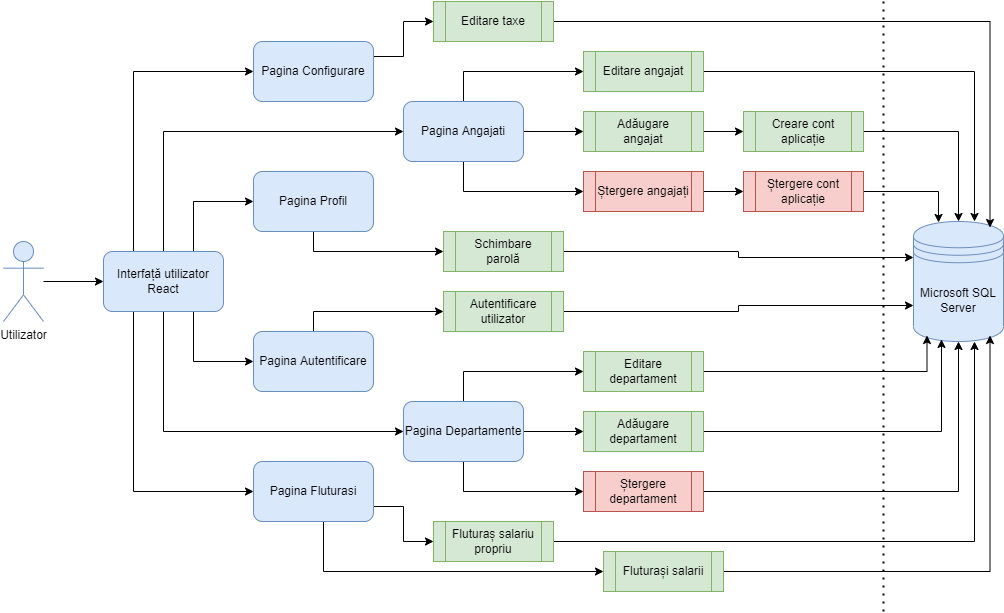

The diagram above was exported from draw.io. Its source (the exported page's mxGraphModel, read from the mxfile embedded in the PNG):
<mxGraphModel dx="1209" dy="773" grid="1" gridSize="10" guides="1" tooltips="1" connect="1" arrows="1" fold="1" page="1" pageScale="1" pageWidth="1100" pageHeight="850" math="0" shadow="0">
  <root>
    <mxCell id="0" />
    <mxCell id="1" parent="0" />
    <mxCell id="OEP6aRqNzHtcLfhhwu7D-20" style="edgeStyle=orthogonalEdgeStyle;rounded=0;orthogonalLoop=1;jettySize=auto;html=1;entryX=0;entryY=0.5;entryDx=0;entryDy=0;" parent="1" source="OEP6aRqNzHtcLfhhwu7D-1" target="OEP6aRqNzHtcLfhhwu7D-2" edge="1">
      <mxGeometry relative="1" as="geometry" />
    </mxCell>
    <mxCell id="OEP6aRqNzHtcLfhhwu7D-1" value="Utilizator" style="shape=umlActor;verticalLabelPosition=bottom;verticalAlign=top;html=1;outlineConnect=0;fillColor=#dae8fc;strokeColor=#6c8ebf;" parent="1" vertex="1">
      <mxGeometry x="40" y="360" width="40" height="80" as="geometry" />
    </mxCell>
    <mxCell id="OEP6aRqNzHtcLfhhwu7D-11" style="edgeStyle=orthogonalEdgeStyle;rounded=0;orthogonalLoop=1;jettySize=auto;html=1;exitX=0.75;exitY=0;exitDx=0;exitDy=0;entryX=0;entryY=0.5;entryDx=0;entryDy=0;" parent="1" source="OEP6aRqNzHtcLfhhwu7D-2" target="OEP6aRqNzHtcLfhhwu7D-3" edge="1">
      <mxGeometry relative="1" as="geometry" />
    </mxCell>
    <mxCell id="OEP6aRqNzHtcLfhhwu7D-15" style="edgeStyle=orthogonalEdgeStyle;rounded=0;orthogonalLoop=1;jettySize=auto;html=1;exitX=0.5;exitY=0;exitDx=0;exitDy=0;entryX=0;entryY=0.5;entryDx=0;entryDy=0;" parent="1" source="OEP6aRqNzHtcLfhhwu7D-2" target="OEP6aRqNzHtcLfhhwu7D-8" edge="1">
      <mxGeometry relative="1" as="geometry" />
    </mxCell>
    <mxCell id="OEP6aRqNzHtcLfhhwu7D-17" style="edgeStyle=orthogonalEdgeStyle;rounded=0;orthogonalLoop=1;jettySize=auto;html=1;exitX=0.25;exitY=0;exitDx=0;exitDy=0;entryX=0;entryY=0.5;entryDx=0;entryDy=0;" parent="1" source="OEP6aRqNzHtcLfhhwu7D-2" target="OEP6aRqNzHtcLfhhwu7D-6" edge="1">
      <mxGeometry relative="1" as="geometry" />
    </mxCell>
    <mxCell id="OEP6aRqNzHtcLfhhwu7D-18" style="edgeStyle=orthogonalEdgeStyle;rounded=0;orthogonalLoop=1;jettySize=auto;html=1;exitX=0.25;exitY=1;exitDx=0;exitDy=0;entryX=0;entryY=0.5;entryDx=0;entryDy=0;" parent="1" source="OEP6aRqNzHtcLfhhwu7D-2" target="OEP6aRqNzHtcLfhhwu7D-7" edge="1">
      <mxGeometry relative="1" as="geometry" />
    </mxCell>
    <mxCell id="OEP6aRqNzHtcLfhhwu7D-19" style="edgeStyle=orthogonalEdgeStyle;rounded=0;orthogonalLoop=1;jettySize=auto;html=1;exitX=0.5;exitY=1;exitDx=0;exitDy=0;entryX=0;entryY=0.5;entryDx=0;entryDy=0;" parent="1" source="OEP6aRqNzHtcLfhhwu7D-2" target="OEP6aRqNzHtcLfhhwu7D-9" edge="1">
      <mxGeometry relative="1" as="geometry" />
    </mxCell>
    <mxCell id="OEP6aRqNzHtcLfhhwu7D-26" style="edgeStyle=orthogonalEdgeStyle;rounded=0;orthogonalLoop=1;jettySize=auto;html=1;exitX=0.75;exitY=1;exitDx=0;exitDy=0;entryX=0;entryY=0.5;entryDx=0;entryDy=0;" parent="1" source="OEP6aRqNzHtcLfhhwu7D-2" target="OEP6aRqNzHtcLfhhwu7D-4" edge="1">
      <mxGeometry relative="1" as="geometry" />
    </mxCell>
    <mxCell id="OEP6aRqNzHtcLfhhwu7D-2" value="Interfață utilizator&lt;br&gt;React" style="rounded=1;whiteSpace=wrap;html=1;fillColor=#dae8fc;strokeColor=#6c8ebf;" parent="1" vertex="1">
      <mxGeometry x="140" y="370" width="120" height="60" as="geometry" />
    </mxCell>
    <mxCell id="OEP6aRqNzHtcLfhhwu7D-78" style="edgeStyle=orthogonalEdgeStyle;rounded=0;orthogonalLoop=1;jettySize=auto;html=1;entryX=0;entryY=0.5;entryDx=0;entryDy=0;" parent="1" source="OEP6aRqNzHtcLfhhwu7D-3" target="OEP6aRqNzHtcLfhhwu7D-66" edge="1">
      <mxGeometry relative="1" as="geometry">
        <Array as="points">
          <mxPoint x="350" y="370" />
        </Array>
      </mxGeometry>
    </mxCell>
    <mxCell id="OEP6aRqNzHtcLfhhwu7D-3" value="Pagina Profil" style="rounded=1;whiteSpace=wrap;html=1;fillColor=#dae8fc;strokeColor=#6c8ebf;" parent="1" vertex="1">
      <mxGeometry x="290" y="290" width="120" height="60" as="geometry" />
    </mxCell>
    <mxCell id="OEP6aRqNzHtcLfhhwu7D-76" style="edgeStyle=orthogonalEdgeStyle;rounded=0;orthogonalLoop=1;jettySize=auto;html=1;entryX=0;entryY=0.5;entryDx=0;entryDy=0;" parent="1" source="OEP6aRqNzHtcLfhhwu7D-4" target="OEP6aRqNzHtcLfhhwu7D-67" edge="1">
      <mxGeometry relative="1" as="geometry">
        <Array as="points">
          <mxPoint x="350" y="430" />
        </Array>
      </mxGeometry>
    </mxCell>
    <mxCell id="OEP6aRqNzHtcLfhhwu7D-4" value="Pagina Autentificare" style="rounded=1;whiteSpace=wrap;html=1;fillColor=#dae8fc;strokeColor=#6c8ebf;" parent="1" vertex="1">
      <mxGeometry x="290" y="450" width="120" height="60" as="geometry" />
    </mxCell>
    <mxCell id="OEP6aRqNzHtcLfhhwu7D-87" style="edgeStyle=orthogonalEdgeStyle;rounded=0;orthogonalLoop=1;jettySize=auto;html=1;exitX=1;exitY=0.25;exitDx=0;exitDy=0;entryX=0;entryY=0.5;entryDx=0;entryDy=0;" parent="1" source="OEP6aRqNzHtcLfhhwu7D-6" target="OEP6aRqNzHtcLfhhwu7D-85" edge="1">
      <mxGeometry relative="1" as="geometry" />
    </mxCell>
    <mxCell id="OEP6aRqNzHtcLfhhwu7D-6" value="Pagina Configurare" style="rounded=1;whiteSpace=wrap;html=1;fillColor=#dae8fc;strokeColor=#6c8ebf;" parent="1" vertex="1">
      <mxGeometry x="290" y="160" width="120" height="60" as="geometry" />
    </mxCell>
    <mxCell id="OEP6aRqNzHtcLfhhwu7D-82" style="edgeStyle=orthogonalEdgeStyle;rounded=0;orthogonalLoop=1;jettySize=auto;html=1;exitX=1;exitY=0.75;exitDx=0;exitDy=0;entryX=0;entryY=0.5;entryDx=0;entryDy=0;" parent="1" source="OEP6aRqNzHtcLfhhwu7D-7" target="OEP6aRqNzHtcLfhhwu7D-81" edge="1">
      <mxGeometry relative="1" as="geometry" />
    </mxCell>
    <mxCell id="OEP6aRqNzHtcLfhhwu7D-84" style="edgeStyle=orthogonalEdgeStyle;rounded=0;orthogonalLoop=1;jettySize=auto;html=1;entryX=0;entryY=0.5;entryDx=0;entryDy=0;" parent="1" source="OEP6aRqNzHtcLfhhwu7D-7" target="OEP6aRqNzHtcLfhhwu7D-83" edge="1">
      <mxGeometry relative="1" as="geometry">
        <Array as="points">
          <mxPoint x="360" y="690" />
        </Array>
      </mxGeometry>
    </mxCell>
    <mxCell id="OEP6aRqNzHtcLfhhwu7D-7" value="Pagina Fluturasi" style="rounded=1;whiteSpace=wrap;html=1;fillColor=#dae8fc;strokeColor=#6c8ebf;" parent="1" vertex="1">
      <mxGeometry x="290" y="580" width="120" height="60" as="geometry" />
    </mxCell>
    <mxCell id="OEP6aRqNzHtcLfhhwu7D-69" style="edgeStyle=orthogonalEdgeStyle;rounded=0;orthogonalLoop=1;jettySize=auto;html=1;entryX=0;entryY=0.5;entryDx=0;entryDy=0;" parent="1" source="OEP6aRqNzHtcLfhhwu7D-8" target="OEP6aRqNzHtcLfhhwu7D-51" edge="1">
      <mxGeometry relative="1" as="geometry" />
    </mxCell>
    <mxCell id="OEP6aRqNzHtcLfhhwu7D-71" style="edgeStyle=orthogonalEdgeStyle;rounded=0;orthogonalLoop=1;jettySize=auto;html=1;exitX=0.5;exitY=1;exitDx=0;exitDy=0;entryX=0;entryY=0.5;entryDx=0;entryDy=0;" parent="1" source="OEP6aRqNzHtcLfhhwu7D-8" target="OEP6aRqNzHtcLfhhwu7D-32" edge="1">
      <mxGeometry relative="1" as="geometry" />
    </mxCell>
    <mxCell id="OEP6aRqNzHtcLfhhwu7D-79" style="edgeStyle=orthogonalEdgeStyle;rounded=0;orthogonalLoop=1;jettySize=auto;html=1;entryX=0;entryY=0.5;entryDx=0;entryDy=0;" parent="1" source="OEP6aRqNzHtcLfhhwu7D-8" target="OEP6aRqNzHtcLfhhwu7D-50" edge="1">
      <mxGeometry relative="1" as="geometry">
        <Array as="points">
          <mxPoint x="500" y="190" />
        </Array>
      </mxGeometry>
    </mxCell>
    <mxCell id="OEP6aRqNzHtcLfhhwu7D-8" value="Pagina Angajati" style="rounded=1;whiteSpace=wrap;html=1;fillColor=#dae8fc;strokeColor=#6c8ebf;" parent="1" vertex="1">
      <mxGeometry x="440" y="220" width="120" height="60" as="geometry" />
    </mxCell>
    <mxCell id="OEP6aRqNzHtcLfhhwu7D-73" style="edgeStyle=orthogonalEdgeStyle;rounded=0;orthogonalLoop=1;jettySize=auto;html=1;entryX=0;entryY=0.5;entryDx=0;entryDy=0;" parent="1" source="OEP6aRqNzHtcLfhhwu7D-9" target="OEP6aRqNzHtcLfhhwu7D-64" edge="1">
      <mxGeometry relative="1" as="geometry" />
    </mxCell>
    <mxCell id="OEP6aRqNzHtcLfhhwu7D-74" style="edgeStyle=orthogonalEdgeStyle;rounded=0;orthogonalLoop=1;jettySize=auto;html=1;entryX=0;entryY=0.5;entryDx=0;entryDy=0;" parent="1" source="OEP6aRqNzHtcLfhhwu7D-9" target="OEP6aRqNzHtcLfhhwu7D-63" edge="1">
      <mxGeometry relative="1" as="geometry">
        <Array as="points">
          <mxPoint x="500" y="490" />
        </Array>
      </mxGeometry>
    </mxCell>
    <mxCell id="OEP6aRqNzHtcLfhhwu7D-75" style="edgeStyle=orthogonalEdgeStyle;rounded=0;orthogonalLoop=1;jettySize=auto;html=1;entryX=0;entryY=0.5;entryDx=0;entryDy=0;" parent="1" source="OEP6aRqNzHtcLfhhwu7D-9" target="OEP6aRqNzHtcLfhhwu7D-62" edge="1">
      <mxGeometry relative="1" as="geometry">
        <Array as="points">
          <mxPoint x="500" y="610" />
        </Array>
      </mxGeometry>
    </mxCell>
    <mxCell id="OEP6aRqNzHtcLfhhwu7D-9" value="Pagina Departamente" style="rounded=1;whiteSpace=wrap;html=1;fillColor=#dae8fc;strokeColor=#6c8ebf;" parent="1" vertex="1">
      <mxGeometry x="440" y="520" width="120" height="60" as="geometry" />
    </mxCell>
    <mxCell id="OEP6aRqNzHtcLfhhwu7D-91" style="edgeStyle=orthogonalEdgeStyle;rounded=0;orthogonalLoop=1;jettySize=auto;html=1;entryX=0.5;entryY=0;entryDx=0;entryDy=0;" parent="1" source="OEP6aRqNzHtcLfhhwu7D-29" target="OEP6aRqNzHtcLfhhwu7D-39" edge="1">
      <mxGeometry relative="1" as="geometry" />
    </mxCell>
    <mxCell id="OEP6aRqNzHtcLfhhwu7D-29" value="Creare cont aplicație" style="shape=process;whiteSpace=wrap;html=1;backgroundOutline=1;fillColor=#d5e8d4;strokeColor=#82b366;" parent="1" vertex="1">
      <mxGeometry x="780" y="230" width="120" height="40" as="geometry" />
    </mxCell>
    <mxCell id="OEP6aRqNzHtcLfhhwu7D-115" style="edgeStyle=orthogonalEdgeStyle;rounded=0;orthogonalLoop=1;jettySize=auto;html=1;entryX=0;entryY=0.5;entryDx=0;entryDy=0;" parent="1" source="OEP6aRqNzHtcLfhhwu7D-32" target="OEP6aRqNzHtcLfhhwu7D-114" edge="1">
      <mxGeometry relative="1" as="geometry" />
    </mxCell>
    <mxCell id="OEP6aRqNzHtcLfhhwu7D-32" value="Ștergere angajați" style="shape=process;whiteSpace=wrap;html=1;backgroundOutline=1;fillColor=#f8cecc;strokeColor=#b85450;" parent="1" vertex="1">
      <mxGeometry x="620" y="290" width="120" height="40" as="geometry" />
    </mxCell>
    <mxCell id="OEP6aRqNzHtcLfhhwu7D-39" value="Microsoft SQL Server" style="shape=datastore;whiteSpace=wrap;html=1;fillColor=#dae8fc;strokeColor=#6c8ebf;" parent="1" vertex="1">
      <mxGeometry x="950" y="340" width="90" height="120" as="geometry" />
    </mxCell>
    <mxCell id="OEP6aRqNzHtcLfhhwu7D-102" style="edgeStyle=orthogonalEdgeStyle;rounded=0;orthogonalLoop=1;jettySize=auto;html=1;entryX=0.678;entryY=0;entryDx=0;entryDy=0;entryPerimeter=0;" parent="1" source="OEP6aRqNzHtcLfhhwu7D-50" target="OEP6aRqNzHtcLfhhwu7D-39" edge="1">
      <mxGeometry relative="1" as="geometry" />
    </mxCell>
    <mxCell id="OEP6aRqNzHtcLfhhwu7D-50" value="Editare angajat" style="shape=process;whiteSpace=wrap;html=1;backgroundOutline=1;fillColor=#d5e8d4;strokeColor=#82b366;" parent="1" vertex="1">
      <mxGeometry x="620" y="170" width="120" height="40" as="geometry" />
    </mxCell>
    <mxCell id="OEP6aRqNzHtcLfhhwu7D-72" style="edgeStyle=orthogonalEdgeStyle;rounded=0;orthogonalLoop=1;jettySize=auto;html=1;exitX=1;exitY=0.5;exitDx=0;exitDy=0;entryX=0;entryY=0.5;entryDx=0;entryDy=0;" parent="1" source="OEP6aRqNzHtcLfhhwu7D-51" target="OEP6aRqNzHtcLfhhwu7D-29" edge="1">
      <mxGeometry relative="1" as="geometry" />
    </mxCell>
    <mxCell id="OEP6aRqNzHtcLfhhwu7D-51" value="Adăugare angajat" style="shape=process;whiteSpace=wrap;html=1;backgroundOutline=1;fillColor=#d5e8d4;strokeColor=#82b366;" parent="1" vertex="1">
      <mxGeometry x="620" y="230" width="120" height="40" as="geometry" />
    </mxCell>
    <mxCell id="OEP6aRqNzHtcLfhhwu7D-99" style="edgeStyle=orthogonalEdgeStyle;rounded=0;orthogonalLoop=1;jettySize=auto;html=1;entryX=0.5;entryY=1;entryDx=0;entryDy=0;" parent="1" source="OEP6aRqNzHtcLfhhwu7D-62" target="OEP6aRqNzHtcLfhhwu7D-39" edge="1">
      <mxGeometry relative="1" as="geometry" />
    </mxCell>
    <mxCell id="OEP6aRqNzHtcLfhhwu7D-62" value="Ștergere departament" style="shape=process;whiteSpace=wrap;html=1;backgroundOutline=1;fillColor=#f8cecc;strokeColor=#b85450;" parent="1" vertex="1">
      <mxGeometry x="620" y="590" width="120" height="40" as="geometry" />
    </mxCell>
    <mxCell id="OEP6aRqNzHtcLfhhwu7D-95" style="edgeStyle=orthogonalEdgeStyle;rounded=0;orthogonalLoop=1;jettySize=auto;html=1;entryX=0.15;entryY=0.95;entryDx=0;entryDy=0;entryPerimeter=0;" parent="1" source="OEP6aRqNzHtcLfhhwu7D-63" target="OEP6aRqNzHtcLfhhwu7D-39" edge="1">
      <mxGeometry relative="1" as="geometry" />
    </mxCell>
    <mxCell id="OEP6aRqNzHtcLfhhwu7D-63" value="Editare departament" style="shape=process;whiteSpace=wrap;html=1;backgroundOutline=1;fillColor=#d5e8d4;strokeColor=#82b366;" parent="1" vertex="1">
      <mxGeometry x="620" y="470" width="120" height="40" as="geometry" />
    </mxCell>
    <mxCell id="OEP6aRqNzHtcLfhhwu7D-101" style="edgeStyle=orthogonalEdgeStyle;rounded=0;orthogonalLoop=1;jettySize=auto;html=1;entryX=0.311;entryY=0.983;entryDx=0;entryDy=0;entryPerimeter=0;" parent="1" source="OEP6aRqNzHtcLfhhwu7D-64" target="OEP6aRqNzHtcLfhhwu7D-39" edge="1">
      <mxGeometry relative="1" as="geometry" />
    </mxCell>
    <mxCell id="OEP6aRqNzHtcLfhhwu7D-64" value="Adăugare departament" style="shape=process;whiteSpace=wrap;html=1;backgroundOutline=1;fillColor=#d5e8d4;strokeColor=#82b366;" parent="1" vertex="1">
      <mxGeometry x="620" y="530" width="120" height="40" as="geometry" />
    </mxCell>
    <mxCell id="OEP6aRqNzHtcLfhhwu7D-111" style="edgeStyle=orthogonalEdgeStyle;rounded=0;orthogonalLoop=1;jettySize=auto;html=1;entryX=0;entryY=0.3;entryDx=0;entryDy=0;" parent="1" source="OEP6aRqNzHtcLfhhwu7D-66" target="OEP6aRqNzHtcLfhhwu7D-39" edge="1">
      <mxGeometry relative="1" as="geometry" />
    </mxCell>
    <mxCell id="OEP6aRqNzHtcLfhhwu7D-66" value="Schimbare parolă" style="shape=process;whiteSpace=wrap;html=1;backgroundOutline=1;fillColor=#d5e8d4;strokeColor=#82b366;" parent="1" vertex="1">
      <mxGeometry x="480" y="350" width="120" height="40" as="geometry" />
    </mxCell>
    <mxCell id="OEP6aRqNzHtcLfhhwu7D-110" style="edgeStyle=orthogonalEdgeStyle;rounded=0;orthogonalLoop=1;jettySize=auto;html=1;entryX=0;entryY=0.7;entryDx=0;entryDy=0;" parent="1" source="OEP6aRqNzHtcLfhhwu7D-67" target="OEP6aRqNzHtcLfhhwu7D-39" edge="1">
      <mxGeometry relative="1" as="geometry" />
    </mxCell>
    <mxCell id="OEP6aRqNzHtcLfhhwu7D-67" value="Autentificare utilizator" style="shape=process;whiteSpace=wrap;html=1;backgroundOutline=1;fillColor=#d5e8d4;strokeColor=#82b366;" parent="1" vertex="1">
      <mxGeometry x="480" y="410" width="120" height="40" as="geometry" />
    </mxCell>
    <mxCell id="OEP6aRqNzHtcLfhhwu7D-80" value="" style="endArrow=none;dashed=1;html=1;dashPattern=1 3;strokeWidth=2;rounded=0;" parent="1" edge="1">
      <mxGeometry width="50" height="50" relative="1" as="geometry">
        <mxPoint x="920" y="730" as="sourcePoint" />
        <mxPoint x="920" y="120" as="targetPoint" />
      </mxGeometry>
    </mxCell>
    <mxCell id="OEP6aRqNzHtcLfhhwu7D-98" style="edgeStyle=orthogonalEdgeStyle;rounded=0;orthogonalLoop=1;jettySize=auto;html=1;" parent="1" source="OEP6aRqNzHtcLfhhwu7D-81" edge="1">
      <mxGeometry relative="1" as="geometry">
        <mxPoint x="1011" y="460" as="targetPoint" />
      </mxGeometry>
    </mxCell>
    <mxCell id="OEP6aRqNzHtcLfhhwu7D-81" value="Fluturaș salariu propriu" style="shape=process;whiteSpace=wrap;html=1;backgroundOutline=1;fillColor=#d5e8d4;strokeColor=#82b366;" parent="1" vertex="1">
      <mxGeometry x="470" y="640" width="120" height="40" as="geometry" />
    </mxCell>
    <mxCell id="OEP6aRqNzHtcLfhhwu7D-97" style="edgeStyle=orthogonalEdgeStyle;rounded=0;orthogonalLoop=1;jettySize=auto;html=1;entryX=0.85;entryY=0.95;entryDx=0;entryDy=0;entryPerimeter=0;" parent="1" source="OEP6aRqNzHtcLfhhwu7D-83" target="OEP6aRqNzHtcLfhhwu7D-39" edge="1">
      <mxGeometry relative="1" as="geometry" />
    </mxCell>
    <mxCell id="OEP6aRqNzHtcLfhhwu7D-83" value="Fluturași salarii" style="shape=process;whiteSpace=wrap;html=1;backgroundOutline=1;fillColor=#d5e8d4;strokeColor=#82b366;" parent="1" vertex="1">
      <mxGeometry x="640" y="670" width="120" height="40" as="geometry" />
    </mxCell>
    <mxCell id="OEP6aRqNzHtcLfhhwu7D-103" style="edgeStyle=orthogonalEdgeStyle;rounded=0;orthogonalLoop=1;jettySize=auto;html=1;entryX=0.85;entryY=0.05;entryDx=0;entryDy=0;entryPerimeter=0;" parent="1" source="OEP6aRqNzHtcLfhhwu7D-85" target="OEP6aRqNzHtcLfhhwu7D-39" edge="1">
      <mxGeometry relative="1" as="geometry" />
    </mxCell>
    <mxCell id="OEP6aRqNzHtcLfhhwu7D-85" value="Editare taxe" style="shape=process;whiteSpace=wrap;html=1;backgroundOutline=1;fillColor=#d5e8d4;strokeColor=#82b366;" parent="1" vertex="1">
      <mxGeometry x="470" y="120" width="120" height="40" as="geometry" />
    </mxCell>
    <mxCell id="OEP6aRqNzHtcLfhhwu7D-116" style="edgeStyle=orthogonalEdgeStyle;rounded=0;orthogonalLoop=1;jettySize=auto;html=1;entryX=0.278;entryY=0.008;entryDx=0;entryDy=0;entryPerimeter=0;" parent="1" source="OEP6aRqNzHtcLfhhwu7D-114" target="OEP6aRqNzHtcLfhhwu7D-39" edge="1">
      <mxGeometry relative="1" as="geometry" />
    </mxCell>
    <mxCell id="OEP6aRqNzHtcLfhhwu7D-114" value="Ștergere cont aplicație" style="shape=process;whiteSpace=wrap;html=1;backgroundOutline=1;fillColor=#f8cecc;strokeColor=#b85450;" parent="1" vertex="1">
      <mxGeometry x="780" y="290" width="120" height="40" as="geometry" />
    </mxCell>
  </root>
</mxGraphModel>